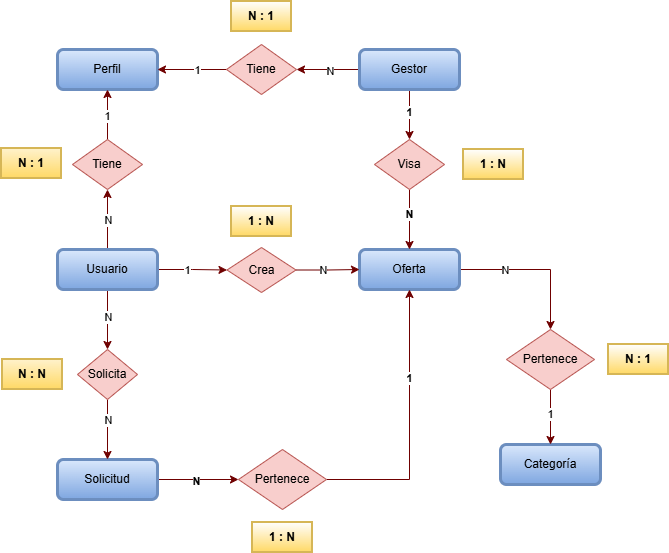

The diagram above was exported from draw.io. Its source (the exported page's mxGraphModel, read from the mxfile embedded in the PNG):
<mxGraphModel dx="696" dy="801" grid="0" gridSize="10" guides="1" tooltips="1" connect="1" arrows="1" fold="1" page="0" pageScale="1" pageWidth="827" pageHeight="1169" math="0" shadow="0">
  <root>
    <mxCell id="0" />
    <mxCell id="1" parent="0" />
    <mxCell id="C21soqFTr6j8G4o2NQZ1-1" parent="1" style="whiteSpace=wrap;html=1;align=center;rounded=1;shadow=0;glass=0;strokeColor=#6c8ebf;strokeWidth=3;verticalAlign=middle;fontFamily=Helvetica;fontSize=12;fontColor=default;fillColor=#dae8fc;gradientColor=#7ea6e0;" value="Perfil" vertex="1">
      <mxGeometry height="40" width="100" x="207" y="135" as="geometry" />
    </mxCell>
    <mxCell id="C21soqFTr6j8G4o2NQZ1-2" edge="1" parent="1" source="C21soqFTr6j8G4o2NQZ1-8" style="edgeStyle=orthogonalEdgeStyle;rounded=0;orthogonalLoop=1;jettySize=auto;html=1;entryX=0;entryY=0.5;entryDx=0;entryDy=0;shadow=0;strokeColor=#6F0000;align=center;verticalAlign=middle;fontFamily=Helvetica;fontSize=11;fontColor=default;labelBackgroundColor=default;endArrow=classic;flowAnimation=0;fillColor=#a20025;" target="C21soqFTr6j8G4o2NQZ1-23">
      <mxGeometry relative="1" as="geometry" />
    </mxCell>
    <mxCell id="C21soqFTr6j8G4o2NQZ1-3" connectable="0" parent="C21soqFTr6j8G4o2NQZ1-2" style="edgeLabel;html=1;align=center;verticalAlign=middle;resizable=0;points=[];rounded=0;shadow=0;strokeColor=#6F0000;fontFamily=Helvetica;fontSize=11;fontColor=default;labelBackgroundColor=default;fillColor=#a20025;fontStyle=0;labelBorderColor=none;gradientColor=none;spacing=0;" value="1" vertex="1">
      <mxGeometry relative="1" x="-0.1747" as="geometry">
        <mxPoint as="offset" />
      </mxGeometry>
    </mxCell>
    <mxCell id="C21soqFTr6j8G4o2NQZ1-4" edge="1" parent="1" source="C21soqFTr6j8G4o2NQZ1-8" style="edgeStyle=orthogonalEdgeStyle;rounded=0;orthogonalLoop=1;jettySize=auto;html=1;entryX=0.5;entryY=0;entryDx=0;entryDy=0;shadow=0;strokeColor=#6F0000;align=center;verticalAlign=middle;fontFamily=Helvetica;fontSize=11;fontColor=default;labelBackgroundColor=default;endArrow=classic;flowAnimation=0;fillColor=#a20025;" target="C21soqFTr6j8G4o2NQZ1-26">
      <mxGeometry relative="1" as="geometry" />
    </mxCell>
    <mxCell id="C21soqFTr6j8G4o2NQZ1-5" connectable="0" parent="C21soqFTr6j8G4o2NQZ1-4" style="edgeLabel;html=1;align=center;verticalAlign=middle;resizable=0;points=[];rounded=0;shadow=0;strokeColor=#6F0000;fontFamily=Helvetica;fontSize=11;fontColor=default;labelBackgroundColor=default;fillColor=#a20025;fontStyle=0;labelBorderColor=none;gradientColor=none;spacing=0;" value="N" vertex="1">
      <mxGeometry relative="1" x="-0.0929" y="2" as="geometry">
        <mxPoint x="-2" y="-1" as="offset" />
      </mxGeometry>
    </mxCell>
    <mxCell id="C21soqFTr6j8G4o2NQZ1-6" edge="1" parent="1" source="C21soqFTr6j8G4o2NQZ1-8" style="edgeStyle=orthogonalEdgeStyle;rounded=0;orthogonalLoop=1;jettySize=auto;html=1;entryX=0.5;entryY=1;entryDx=0;entryDy=0;shadow=0;strokeColor=#6F0000;align=center;verticalAlign=middle;fontFamily=Helvetica;fontSize=11;fontColor=default;labelBackgroundColor=default;endArrow=classic;flowAnimation=0;fillColor=#a20025;" target="C21soqFTr6j8G4o2NQZ1-35">
      <mxGeometry relative="1" as="geometry" />
    </mxCell>
    <mxCell id="C21soqFTr6j8G4o2NQZ1-7" connectable="0" parent="C21soqFTr6j8G4o2NQZ1-6" style="edgeLabel;html=1;align=center;verticalAlign=middle;resizable=0;points=[];rounded=0;shadow=0;strokeColor=#6F0000;fontFamily=Helvetica;fontSize=11;fontColor=default;labelBackgroundColor=default;fillColor=#a20025;fontStyle=0;labelBorderColor=none;gradientColor=none;spacing=0;" value="N" vertex="1">
      <mxGeometry relative="1" x="-0.0324" y="1" as="geometry">
        <mxPoint x="1" as="offset" />
      </mxGeometry>
    </mxCell>
    <mxCell id="C21soqFTr6j8G4o2NQZ1-8" parent="1" style="whiteSpace=wrap;html=1;align=center;rounded=1;glass=0;shadow=0;fillColor=#dae8fc;gradientColor=#7ea6e0;strokeColor=#6c8ebf;strokeWidth=3;perimeterSpacing=1;" value="Usuario" vertex="1">
      <mxGeometry height="40" width="100" x="207" y="335" as="geometry" />
    </mxCell>
    <mxCell id="C21soqFTr6j8G4o2NQZ1-9" edge="1" parent="1" source="C21soqFTr6j8G4o2NQZ1-13" style="edgeStyle=orthogonalEdgeStyle;rounded=0;orthogonalLoop=1;jettySize=auto;html=1;entryX=1;entryY=0.5;entryDx=0;entryDy=0;shadow=0;strokeColor=#6F0000;align=center;verticalAlign=middle;fontFamily=Helvetica;fontSize=11;fontColor=default;labelBackgroundColor=none;endArrow=classic;flowAnimation=0;fillColor=#a20025;spacing=0;" target="C21soqFTr6j8G4o2NQZ1-39">
      <mxGeometry relative="1" as="geometry" />
    </mxCell>
    <mxCell id="C21soqFTr6j8G4o2NQZ1-10" connectable="0" parent="C21soqFTr6j8G4o2NQZ1-9" style="edgeLabel;html=1;align=center;verticalAlign=middle;resizable=0;points=[];rounded=0;shadow=0;strokeColor=#6F0000;fontFamily=Helvetica;fontSize=11;fontColor=default;labelBackgroundColor=default;fillColor=#a20025;fontStyle=0;labelBorderColor=none;gradientColor=none;" value="N" vertex="1">
      <mxGeometry relative="1" x="-0.0323" y="1" as="geometry">
        <mxPoint as="offset" />
      </mxGeometry>
    </mxCell>
    <mxCell id="C21soqFTr6j8G4o2NQZ1-11" edge="1" parent="1" source="C21soqFTr6j8G4o2NQZ1-13" style="edgeStyle=orthogonalEdgeStyle;rounded=0;orthogonalLoop=1;jettySize=auto;html=1;entryX=0.5;entryY=0;entryDx=0;entryDy=0;shadow=0;strokeColor=#6F0000;align=center;verticalAlign=middle;fontFamily=Helvetica;fontSize=11;fontColor=default;labelBackgroundColor=default;endArrow=classic;flowAnimation=0;fillColor=#a20025;" target="C21soqFTr6j8G4o2NQZ1-47">
      <mxGeometry relative="1" as="geometry" />
    </mxCell>
    <mxCell id="C21soqFTr6j8G4o2NQZ1-12" connectable="0" parent="C21soqFTr6j8G4o2NQZ1-11" style="edgeLabel;html=1;align=center;verticalAlign=middle;resizable=0;points=[];rounded=0;shadow=0;strokeColor=#6F0000;fontFamily=Helvetica;fontSize=11;fontColor=default;labelBackgroundColor=default;fillColor=#a20025;fontStyle=1" value="1" vertex="1">
      <mxGeometry relative="1" x="-0.1162" y="-2" as="geometry">
        <mxPoint x="1" as="offset" />
      </mxGeometry>
    </mxCell>
    <mxCell id="C21soqFTr6j8G4o2NQZ1-13" parent="1" style="whiteSpace=wrap;html=1;align=center;rounded=1;shadow=0;glass=0;strokeColor=#6c8ebf;strokeWidth=3;verticalAlign=middle;fontFamily=Helvetica;fontSize=12;fontColor=default;fillColor=#dae8fc;gradientColor=#7ea6e0;" value="Gestor" vertex="1">
      <mxGeometry height="40" width="100" x="509" y="135" as="geometry" />
    </mxCell>
    <mxCell id="C21soqFTr6j8G4o2NQZ1-14" parent="1" style="whiteSpace=wrap;html=1;align=center;rounded=1;shadow=0;glass=0;strokeColor=#6c8ebf;strokeWidth=3;verticalAlign=middle;fontFamily=Helvetica;fontSize=12;fontColor=default;fillColor=#dae8fc;gradientColor=#7ea6e0;" value="Categoría" vertex="1">
      <mxGeometry height="40" width="100" x="650" y="530" as="geometry" />
    </mxCell>
    <mxCell id="C21soqFTr6j8G4o2NQZ1-15" edge="1" parent="1" source="C21soqFTr6j8G4o2NQZ1-17" style="edgeStyle=orthogonalEdgeStyle;rounded=0;orthogonalLoop=1;jettySize=auto;html=1;entryX=0.5;entryY=0;entryDx=0;entryDy=0;shadow=0;strokeColor=#6F0000;align=center;verticalAlign=middle;fontFamily=Helvetica;fontSize=11;fontColor=default;labelBackgroundColor=default;endArrow=classic;flowAnimation=0;fillColor=#a20025;" target="C21soqFTr6j8G4o2NQZ1-31">
      <mxGeometry relative="1" as="geometry" />
    </mxCell>
    <mxCell id="C21soqFTr6j8G4o2NQZ1-16" connectable="0" parent="C21soqFTr6j8G4o2NQZ1-15" style="edgeLabel;html=1;align=center;verticalAlign=middle;resizable=0;points=[];rounded=0;shadow=0;strokeColor=#6F0000;fontFamily=Helvetica;fontSize=11;fontColor=default;labelBackgroundColor=default;fillColor=#a20025;fontStyle=0;labelBorderColor=none;gradientColor=none;spacing=0;" value="N" vertex="1">
      <mxGeometry relative="1" x="-0.0248" y="2" as="geometry">
        <mxPoint x="-29" y="2" as="offset" />
      </mxGeometry>
    </mxCell>
    <mxCell id="C21soqFTr6j8G4o2NQZ1-17" parent="1" style="whiteSpace=wrap;html=1;align=center;rounded=1;shadow=0;glass=0;strokeColor=#6c8ebf;strokeWidth=3;verticalAlign=middle;fontFamily=Helvetica;fontSize=12;fontColor=default;fillColor=#dae8fc;gradientColor=#7ea6e0;" value="Oferta" vertex="1">
      <mxGeometry height="40" width="100" x="509" y="335" as="geometry" />
    </mxCell>
    <mxCell id="C21soqFTr6j8G4o2NQZ1-18" edge="1" parent="1" source="C21soqFTr6j8G4o2NQZ1-20" style="edgeStyle=orthogonalEdgeStyle;rounded=0;orthogonalLoop=1;jettySize=auto;html=1;entryX=0;entryY=0.5;entryDx=0;entryDy=0;shadow=0;strokeColor=#6F0000;align=center;verticalAlign=middle;fontFamily=Helvetica;fontSize=11;fontColor=default;labelBackgroundColor=default;endArrow=classic;flowAnimation=0;fillColor=#a20025;" target="C21soqFTr6j8G4o2NQZ1-43">
      <mxGeometry relative="1" as="geometry" />
    </mxCell>
    <mxCell id="C21soqFTr6j8G4o2NQZ1-19" connectable="0" parent="C21soqFTr6j8G4o2NQZ1-18" style="edgeLabel;html=1;align=center;verticalAlign=middle;resizable=0;points=[];rounded=0;shadow=0;strokeColor=#6F0000;fontFamily=Helvetica;fontSize=11;fontColor=default;labelBackgroundColor=default;fillColor=#a20025;fontStyle=1" value="N" vertex="1">
      <mxGeometry relative="1" x="0.0403" y="-2" as="geometry">
        <mxPoint x="-4" y="-1" as="offset" />
      </mxGeometry>
    </mxCell>
    <mxCell id="C21soqFTr6j8G4o2NQZ1-20" parent="1" style="whiteSpace=wrap;html=1;align=center;rounded=1;shadow=0;glass=0;strokeColor=#6c8ebf;strokeWidth=3;verticalAlign=middle;fontFamily=Helvetica;fontSize=12;fontColor=default;fillColor=#dae8fc;gradientColor=#7ea6e0;" value="Solicitud" vertex="1">
      <mxGeometry height="40" width="100" x="207" y="545" as="geometry" />
    </mxCell>
    <mxCell id="C21soqFTr6j8G4o2NQZ1-21" edge="1" parent="1" source="C21soqFTr6j8G4o2NQZ1-23" style="edgeStyle=orthogonalEdgeStyle;rounded=0;orthogonalLoop=1;jettySize=auto;html=1;exitX=1;exitY=0.5;exitDx=0;exitDy=0;entryX=0;entryY=0.5;entryDx=0;entryDy=0;shadow=0;strokeColor=#6F0000;align=center;verticalAlign=middle;fontFamily=Helvetica;fontSize=11;fontColor=default;labelBackgroundColor=default;endArrow=classic;flowAnimation=0;fillColor=#a20025;" target="C21soqFTr6j8G4o2NQZ1-17">
      <mxGeometry relative="1" as="geometry" />
    </mxCell>
    <mxCell id="C21soqFTr6j8G4o2NQZ1-22" connectable="0" parent="C21soqFTr6j8G4o2NQZ1-21" style="edgeLabel;html=1;align=center;verticalAlign=middle;resizable=0;points=[];rounded=0;shadow=0;strokeColor=#6F0000;fontFamily=Helvetica;fontSize=11;fontColor=default;labelBackgroundColor=default;fillColor=#a20025;fontStyle=0;labelBorderColor=none;gradientColor=none;spacing=0;" value="N" vertex="1">
      <mxGeometry relative="1" x="-0.1476" as="geometry">
        <mxPoint as="offset" />
      </mxGeometry>
    </mxCell>
    <mxCell id="C21soqFTr6j8G4o2NQZ1-23" parent="1" style="shape=rhombus;perimeter=rhombusPerimeter;whiteSpace=wrap;html=1;align=center;fillColor=#f8cecc;strokeColor=#b85450;" value="Crea" vertex="1">
      <mxGeometry height="45" width="69" x="376.5" y="333" as="geometry" />
    </mxCell>
    <mxCell id="C21soqFTr6j8G4o2NQZ1-24" edge="1" parent="1" source="C21soqFTr6j8G4o2NQZ1-26" style="edgeStyle=orthogonalEdgeStyle;rounded=0;orthogonalLoop=1;jettySize=auto;html=1;entryX=0.5;entryY=0;entryDx=0;entryDy=0;shadow=0;strokeColor=#6F0000;align=center;verticalAlign=middle;fontFamily=Helvetica;fontSize=11;fontColor=default;labelBackgroundColor=default;endArrow=classic;flowAnimation=0;fillColor=#a20025;" target="C21soqFTr6j8G4o2NQZ1-20">
      <mxGeometry relative="1" as="geometry" />
    </mxCell>
    <mxCell id="C21soqFTr6j8G4o2NQZ1-25" connectable="0" parent="C21soqFTr6j8G4o2NQZ1-24" style="edgeLabel;html=1;align=center;verticalAlign=middle;resizable=0;points=[];rounded=0;shadow=0;strokeColor=#6F0000;fontFamily=Helvetica;fontSize=11;fontColor=default;labelBackgroundColor=default;fillColor=#a20025;fontStyle=0;labelBorderColor=none;gradientColor=none;spacing=0;" value="N" vertex="1">
      <mxGeometry relative="1" x="-0.331" y="-1" as="geometry">
        <mxPoint x="1" as="offset" />
      </mxGeometry>
    </mxCell>
    <mxCell id="C21soqFTr6j8G4o2NQZ1-26" parent="1" style="shape=rhombus;perimeter=rhombusPerimeter;whiteSpace=wrap;html=1;align=center;strokeColor=#b85450;verticalAlign=middle;fontFamily=Helvetica;fontSize=12;fontColor=default;fillColor=#f8cecc;" value="Solicita" vertex="1">
      <mxGeometry height="50" width="60" x="227" y="435" as="geometry" />
    </mxCell>
    <mxCell id="C21soqFTr6j8G4o2NQZ1-27" parent="1" style="text;html=1;whiteSpace=wrap;strokeColor=light-dark(#D6B656,#996500);fillColor=#fff2cc;align=center;verticalAlign=middle;rounded=0;gradientColor=light-dark(#FFD966,#A05300);strokeWidth=2;fontStyle=1;labelBackgroundColor=none;fontFamily=Helvetica;fontSize=12;fontColor=default;" value="N : N" vertex="1">
      <mxGeometry height="30" width="60" x="152" y="445" as="geometry" />
    </mxCell>
    <mxCell id="C21soqFTr6j8G4o2NQZ1-28" parent="1" style="text;html=1;whiteSpace=wrap;strokeColor=light-dark(#D6B656,#996500);fillColor=default;align=center;verticalAlign=middle;rounded=0;gradientColor=light-dark(#FFD966,#A05300);strokeWidth=2;glass=0;shadow=0;fontStyle=1;labelBackgroundColor=none;fontFamily=Helvetica;fontSize=12;fontColor=default;" value="1 : N" vertex="1">
      <mxGeometry height="30" width="60" x="381" y="292" as="geometry" />
    </mxCell>
    <mxCell id="C21soqFTr6j8G4o2NQZ1-29" edge="1" parent="1" source="C21soqFTr6j8G4o2NQZ1-31" style="edgeStyle=orthogonalEdgeStyle;rounded=0;orthogonalLoop=1;jettySize=auto;html=1;entryX=0.5;entryY=0;entryDx=0;entryDy=0;shadow=0;strokeColor=#6F0000;align=center;verticalAlign=middle;fontFamily=Helvetica;fontSize=11;fontColor=default;labelBackgroundColor=default;endArrow=classic;flowAnimation=0;fillColor=#a20025;" target="C21soqFTr6j8G4o2NQZ1-14">
      <mxGeometry relative="1" as="geometry" />
    </mxCell>
    <mxCell id="C21soqFTr6j8G4o2NQZ1-30" connectable="0" parent="C21soqFTr6j8G4o2NQZ1-29" style="edgeLabel;html=1;align=center;verticalAlign=middle;resizable=0;points=[];rounded=0;shadow=0;strokeColor=#6F0000;fontFamily=Helvetica;fontSize=11;fontColor=default;labelBackgroundColor=default;fillColor=#a20025;fontStyle=0;textShadow=0;labelBorderColor=none;gradientColor=none;spacing=0;" value="1" vertex="1">
      <mxGeometry relative="1" x="-0.1299" y="2" as="geometry">
        <mxPoint x="-3" as="offset" />
      </mxGeometry>
    </mxCell>
    <mxCell id="C21soqFTr6j8G4o2NQZ1-31" parent="1" style="shape=rhombus;perimeter=rhombusPerimeter;whiteSpace=wrap;html=1;align=center;strokeColor=#b85450;verticalAlign=middle;fontFamily=Helvetica;fontSize=12;fontColor=default;fillColor=#f8cecc;" value="Pertenece" vertex="1">
      <mxGeometry height="60" width="88" x="656" y="415" as="geometry" />
    </mxCell>
    <mxCell id="C21soqFTr6j8G4o2NQZ1-32" parent="1" style="text;html=1;whiteSpace=wrap;strokeColor=light-dark(#D6B656,#996500);fillColor=default;align=center;verticalAlign=middle;rounded=0;gradientColor=light-dark(#FFD966,#A05300);strokeWidth=2;fontStyle=1;labelBackgroundColor=none;fontFamily=Helvetica;" value="N : 1" vertex="1">
      <mxGeometry height="30" width="60" x="758" y="430" as="geometry" />
    </mxCell>
    <mxCell id="C21soqFTr6j8G4o2NQZ1-33" edge="1" parent="1" source="C21soqFTr6j8G4o2NQZ1-35" style="edgeStyle=orthogonalEdgeStyle;rounded=0;orthogonalLoop=1;jettySize=auto;html=1;entryX=0.5;entryY=1;entryDx=0;entryDy=0;fillColor=#a20025;strokeColor=#6F0000;flowAnimation=0;shadow=0;" target="C21soqFTr6j8G4o2NQZ1-1">
      <mxGeometry relative="1" as="geometry" />
    </mxCell>
    <mxCell id="C21soqFTr6j8G4o2NQZ1-34" connectable="0" parent="C21soqFTr6j8G4o2NQZ1-33" style="edgeLabel;html=1;align=center;verticalAlign=middle;resizable=0;points=[];rounded=0;shadow=0;strokeColor=#6F0000;fontFamily=Helvetica;fontSize=11;fontColor=default;fontStyle=0;labelBorderColor=none;labelBackgroundColor=default;fillColor=#a20025;gradientColor=none;spacing=0;" value="1" vertex="1">
      <mxGeometry relative="1" x="-0.056" as="geometry">
        <mxPoint x="-1" as="offset" />
      </mxGeometry>
    </mxCell>
    <mxCell id="C21soqFTr6j8G4o2NQZ1-35" parent="1" style="shape=rhombus;perimeter=rhombusPerimeter;whiteSpace=wrap;html=1;align=center;strokeColor=#b85450;verticalAlign=middle;fontFamily=Helvetica;fontSize=12;fontColor=default;fillColor=#f8cecc;" value="Tiene" vertex="1">
      <mxGeometry height="50" width="70" x="222" y="225" as="geometry" />
    </mxCell>
    <mxCell id="C21soqFTr6j8G4o2NQZ1-36" parent="1" style="text;html=1;whiteSpace=wrap;strokeColor=light-dark(#D6B656,#996500);fillColor=#fff2cc;align=center;verticalAlign=middle;rounded=0;gradientColor=light-dark(#FFD966,#A05300);strokeWidth=2;fontStyle=1;labelBackgroundColor=none;fontFamily=Helvetica;fontSize=12;fontColor=default;" value="N : 1" vertex="1">
      <mxGeometry height="30" width="60" x="151" y="234" as="geometry" />
    </mxCell>
    <mxCell id="C21soqFTr6j8G4o2NQZ1-37" edge="1" parent="1" source="C21soqFTr6j8G4o2NQZ1-39" style="edgeStyle=orthogonalEdgeStyle;rounded=0;orthogonalLoop=1;jettySize=auto;html=1;entryX=1;entryY=0.5;entryDx=0;entryDy=0;shadow=0;strokeColor=#6F0000;align=center;verticalAlign=middle;fontFamily=Helvetica;fontSize=11;fontColor=default;labelBackgroundColor=default;endArrow=classic;flowAnimation=0;fillColor=#a20025;" target="C21soqFTr6j8G4o2NQZ1-1">
      <mxGeometry relative="1" as="geometry" />
    </mxCell>
    <mxCell id="C21soqFTr6j8G4o2NQZ1-38" connectable="0" parent="C21soqFTr6j8G4o2NQZ1-37" style="edgeLabel;html=1;align=center;verticalAlign=middle;resizable=0;points=[];rounded=0;shadow=0;strokeColor=#6F0000;fontFamily=Helvetica;fontSize=11;fontColor=default;labelBackgroundColor=default;fillColor=#a20025;fontStyle=0;labelBorderColor=none;gradientColor=none;spacing=0;" value="1" vertex="1">
      <mxGeometry relative="1" x="-0.1734" as="geometry">
        <mxPoint x="-1" as="offset" />
      </mxGeometry>
    </mxCell>
    <mxCell id="C21soqFTr6j8G4o2NQZ1-39" parent="1" style="shape=rhombus;perimeter=rhombusPerimeter;whiteSpace=wrap;html=1;align=center;strokeColor=#b85450;verticalAlign=middle;fontFamily=Helvetica;fontSize=12;fontColor=default;fillColor=#f8cecc;" value="Tiene" vertex="1">
      <mxGeometry height="50" width="70" x="376" y="130" as="geometry" />
    </mxCell>
    <mxCell id="C21soqFTr6j8G4o2NQZ1-40" parent="1" style="text;html=1;whiteSpace=wrap;strokeColor=light-dark(#D6B656,#996500);fillColor=default;align=center;verticalAlign=middle;rounded=0;gradientColor=light-dark(#FFD966,#A05300);strokeWidth=2;fontStyle=1;labelBackgroundColor=none;fontFamily=Helvetica;fontSize=12;fontColor=default;" value="N : 1" vertex="1">
      <mxGeometry height="30" width="60" x="381" y="87" as="geometry" />
    </mxCell>
    <mxCell id="C21soqFTr6j8G4o2NQZ1-41" edge="1" parent="1" source="C21soqFTr6j8G4o2NQZ1-43" style="edgeStyle=orthogonalEdgeStyle;rounded=0;orthogonalLoop=1;jettySize=auto;html=1;entryX=0.5;entryY=1;entryDx=0;entryDy=0;shadow=0;strokeColor=#6F0000;align=center;verticalAlign=middle;fontFamily=Helvetica;fontSize=11;fontColor=default;labelBackgroundColor=default;endArrow=classic;flowAnimation=0;fillColor=#a20025;" target="C21soqFTr6j8G4o2NQZ1-17">
      <mxGeometry relative="1" as="geometry" />
    </mxCell>
    <mxCell id="C21soqFTr6j8G4o2NQZ1-42" connectable="0" parent="C21soqFTr6j8G4o2NQZ1-41" style="edgeLabel;html=1;align=center;verticalAlign=middle;resizable=0;points=[];rounded=0;shadow=0;strokeColor=#6F0000;fontFamily=Helvetica;fontSize=11;fontColor=default;labelBackgroundColor=default;fillColor=#a20025;fontStyle=1" value="1" vertex="1">
      <mxGeometry relative="1" x="0.3123" as="geometry">
        <mxPoint x="-1" y="-6" as="offset" />
      </mxGeometry>
    </mxCell>
    <mxCell id="C21soqFTr6j8G4o2NQZ1-43" parent="1" style="shape=rhombus;perimeter=rhombusPerimeter;whiteSpace=wrap;html=1;align=center;strokeColor=#b85450;verticalAlign=middle;fontFamily=Helvetica;fontSize=12;fontColor=default;fillColor=#f8cecc;" value="Pertenece" vertex="1">
      <mxGeometry height="60" width="88" x="388" y="535" as="geometry" />
    </mxCell>
    <mxCell id="C21soqFTr6j8G4o2NQZ1-44" parent="1" style="text;html=1;whiteSpace=wrap;strokeColor=light-dark(#D6B656,#996500);fillColor=default;align=center;verticalAlign=middle;rounded=0;gradientColor=light-dark(#FFD966,#A05300);strokeWidth=2;glass=0;shadow=0;fontStyle=1;labelBackgroundColor=none;fontFamily=Helvetica;fontSize=12;fontColor=default;" value="1 : N" vertex="1">
      <mxGeometry height="30" width="60" x="402" y="608" as="geometry" />
    </mxCell>
    <mxCell id="C21soqFTr6j8G4o2NQZ1-45" edge="1" parent="1" source="C21soqFTr6j8G4o2NQZ1-47" style="edgeStyle=orthogonalEdgeStyle;rounded=0;orthogonalLoop=1;jettySize=auto;html=1;entryX=0.5;entryY=0;entryDx=0;entryDy=0;shadow=0;strokeColor=#6F0000;align=center;verticalAlign=middle;fontFamily=Helvetica;fontSize=11;fontColor=default;labelBackgroundColor=default;endArrow=classic;flowAnimation=0;fillColor=#a20025;" target="C21soqFTr6j8G4o2NQZ1-17">
      <mxGeometry relative="1" as="geometry" />
    </mxCell>
    <mxCell id="C21soqFTr6j8G4o2NQZ1-46" connectable="0" parent="C21soqFTr6j8G4o2NQZ1-45" style="edgeLabel;html=1;align=center;verticalAlign=middle;resizable=0;points=[];rounded=0;shadow=0;strokeColor=#6F0000;fontFamily=Helvetica;fontSize=11;fontColor=default;labelBackgroundColor=default;fillColor=#a20025;fontStyle=1" value="N" vertex="1">
      <mxGeometry relative="1" x="-0.2159" y="-2" as="geometry">
        <mxPoint x="1" as="offset" />
      </mxGeometry>
    </mxCell>
    <mxCell id="C21soqFTr6j8G4o2NQZ1-47" parent="1" style="shape=rhombus;perimeter=rhombusPerimeter;whiteSpace=wrap;html=1;align=center;strokeColor=#b85450;verticalAlign=middle;fontFamily=Helvetica;fontSize=12;fontColor=default;fillColor=#f8cecc;" value="Visa" vertex="1">
      <mxGeometry height="50" width="70" x="524" y="225" as="geometry" />
    </mxCell>
    <mxCell id="C21soqFTr6j8G4o2NQZ1-48" parent="1" style="text;html=1;whiteSpace=wrap;strokeColor=light-dark(#D6B656,#996500);fillColor=default;align=center;verticalAlign=middle;rounded=0;gradientColor=light-dark(#FFD966,#A05300);strokeWidth=2;fontStyle=1;labelBackgroundColor=none;fontFamily=Helvetica;fontSize=12;fontColor=default;" value="1 : N" vertex="1">
      <mxGeometry height="30" width="60" x="613" y="235" as="geometry" />
    </mxCell>
  </root>
</mxGraphModel>